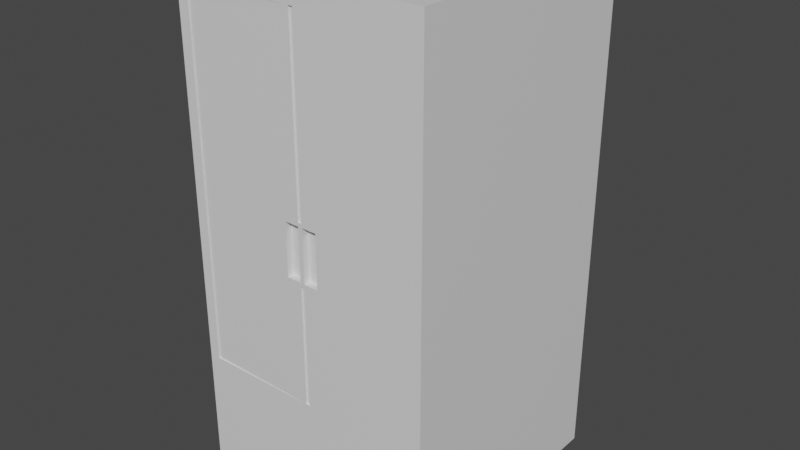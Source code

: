 # Source: EquipmentLocker.blend  (saved by Blender 2.90.8; exported with 4.5.12 LTS)
import bpy
from mathutils import Matrix  # noqa: F401  (used for matrix-valued properties, if any)

bpy.ops.wm.read_factory_settings(use_empty=True)
scene = bpy.context.scene
scene.name = 'Scene'

# ---- collections
col_collection = bpy.data.collections.new('Collection'); scene.collection.children.link(col_collection)

# ---- materials (node trees are filled in below, after node groups)
mat_material = bpy.data.materials.new('Material')
mat_material.alpha_threshold = 0.0
mat_material.use_transparent_shadow = False
mat_material.line_color = (0.0, 0.0, 0.0, 1.0)
mat_mat2 = bpy.data.materials.new('Mat2')
mat_mat2.use_transparent_shadow = False

# ---- material node trees
mat_material.use_nodes = True; mat_material.node_tree.nodes.clear()
_N = mat_material.node_tree.nodes; _L = mat_material.node_tree.links
n0 = _N.new('ShaderNodeOutputMaterial'); n0.name = 'Material Output'; n0.location = (300, 300)
n1 = _N.new('ShaderNodeBsdfPrincipled'); n1.name = 'Principled BSDF'; n1.location = (10, 300)
n1.distribution = 'GGX'
n1.subsurface_method = 'BURLEY'
n1.inputs[2].default_value = 0.4
n1.inputs[3].default_value = 1.45
n1.inputs[27].default_value = (0.0, 0.0, 0.0, 1.0)
n1.inputs[28].default_value = 1.0
_L.new(n1.outputs[0], n0.inputs[0])
n0.is_active_output = True
mat_mat2.use_nodes = True; mat_mat2.node_tree.nodes.clear()
_N = mat_mat2.node_tree.nodes; _L = mat_mat2.node_tree.links
n0 = _N.new('ShaderNodeBsdfPrincipled'); n0.name = 'Principled BSDF'; n0.location = (10, 300)
n0.distribution = 'GGX'
n0.subsurface_method = 'BURLEY'
n0.inputs[3].default_value = 1.45
n0.inputs[27].default_value = (0.0, 0.0, 0.0, 1.0)
n0.inputs[28].default_value = 1.0
n1 = _N.new('ShaderNodeOutputMaterial'); n1.name = 'Material Output'; n1.location = (300, 300)
_L.new(n0.outputs[0], n1.inputs[0])
n1.is_active_output = True

# ---- world
world_world = bpy.data.worlds.new('World'); scene.world = world_world
world_world.use_nodes = True; world_world.node_tree.nodes.clear()
_N = world_world.node_tree.nodes; _L = world_world.node_tree.links
n0 = _N.new('ShaderNodeOutputWorld'); n0.name = 'World Output'; n0.location = (300, 300)
n1 = _N.new('ShaderNodeBackground'); n1.name = 'Background'; n1.location = (10, 300)
n1.inputs[0].default_value = (0.05088, 0.05088, 0.05088, 1.0)
_L.new(n1.outputs[0], n0.inputs[0])
n0.is_active_output = True
world_world.color = (0.05088, 0.05088, 0.05088)
world_world.use_sun_shadow = False
world_world.sun_shadow_jitter_overblur = 0.0

# ---- meshes
me_cube = bpy.data.meshes.new('Cube')
me_cube.from_pydata([(1.0, 1.0, 4.0), (1.0, 1.0, 0.0), (1.0, -1.0, 4.0), (1.0, -1.0, 0.0), (-1.0, 1.0, 4.0), (-1.0, 1.0, 0.0), (-1.0, -1.0, 4.0), (-1.0, -1.0, 0.0), (-0.9126, -1.0, 0.1769), (-0.9126, -1.0, 3.823), (0.9126, -1.0, 3.823), (0.9126, -1.0, 0.1769), (-0.9126, 0.9653, 0.1769), (-0.9126, 0.9653, 3.823), (0.9126, 0.9653, 3.823), (0.9126, 0.9653, 0.1769), (-0.7716, 0.06992, 0.08157), (-0.7716, 0.2113, 0.223), (-0.7716, 0.14, 0.01152), (-0.7716, 0.2814, 0.1529), (0.7541, 0.06992, 0.08157), (0.7541, 0.2113, 0.223), (0.7541, 0.14, 0.01152), (0.7541, 0.2814, 0.1529), (0.2455, 0.14, 0.01152), (-0.263, 0.14, 0.01152), (-0.263, 0.2814, 0.1529), (0.2455, 0.2814, 0.1529), (-0.263, 0.06992, 0.08157), (0.2455, 0.06992, 0.08157), (0.2455, 0.2113, 0.223), (-0.263, 0.2113, 0.223), (-0.4325, 0.14, 0.01152), (-0.6021, 0.14, 0.01152), (-0.4325, 0.2113, 0.223), (-0.6021, 0.2113, 0.223), (-0.6021, 0.2814, 0.1529), (-0.4325, 0.2814, 0.1529), (-0.6021, 0.06992, 0.08157), (-0.4325, 0.06992, 0.08157), (0.415, 0.2814, 0.1529), (0.5845, 0.2814, 0.1529), (0.415, 0.06992, 0.08157), (0.5845, 0.06992, 0.08157), (0.5845, 0.14, 0.01152), (0.415, 0.14, 0.01152), (0.5845, 0.2113, 0.223), (0.415, 0.2113, 0.223), (0.07599, 0.14, 0.01152), (-0.09352, 0.14, 0.01152), (-0.09352, 0.2814, 0.1529), (0.07599, 0.2814, 0.1529), (-0.09352, 0.06992, 0.08157), (0.07599, 0.06992, 0.08157), (0.07599, 0.2113, 0.223), (-0.09352, 0.2113, 0.223), (-0.7716, -0.1542, 0.3057), (-0.7716, 0.002962, 0.3891), (0.7541, 0.002962, 0.3891), (0.7541, -0.1542, 0.3057), (0.5845, -0.1542, 0.3057), (-0.6021, 0.002962, 0.3891), (-0.4325, -0.1542, 0.3057), (-0.263, -0.1542, 0.3057), (0.415, 0.002962, 0.3891), (0.2455, 0.002962, 0.3891), (0.2455, -0.1542, 0.3057), (-0.263, 0.002962, 0.3891), (-0.4325, 0.002962, 0.3891), (-0.6021, -0.1542, 0.3057), (0.415, -0.1542, 0.3057), (0.5845, 0.002962, 0.3891), (-0.09352, -0.1542, 0.3057), (0.07599, -0.1542, 0.3057), (0.07599, 0.002962, 0.3891), (-0.09352, 0.002962, 0.3891), (-0.9126, -1.0, 0.1769), (-0.9126, -1.0, 0.9855), (-0.9126, 0.9653, 0.1769), (-0.9126, 0.9653, 0.9855), (0.9126, -1.0, 0.1769), (0.9126, -1.0, 0.9855), (0.9126, 0.9653, 0.1769), (0.9126, 0.9653, 0.9855), (-0.9126, -0.09845, 1.577), (-0.9126, 0.9653, 1.577), (0.9126, 0.9653, 1.577), (0.9126, -0.09845, 1.577), (0.7383, -0.9139, 1.042), (-0.7383, -0.9139, 1.042), (0.7383, -0.1845, 1.52), (-0.7383, -0.1845, 1.52), (0.7383, 0.14, 0.01152), (-0.7383, 0.14, 0.01152), (0.7383, 0.8693, 0.01152), (-0.7383, 0.8693, 0.01152), (-0.7383, -0.02421, 1.291), (0.7383, -0.02421, 1.291), (0.7383, -0.7536, 0.8852), (-0.7383, -0.7536, 0.8852), (0.7383, 0.6159, 1.52), (-0.7383, 0.6159, 1.52), (0.7383, 0.7762, 1.291), (-0.7383, 0.7762, 1.291), (0.0, -1.0, 3.823), (0.0, 0.9653, 3.823), (0.9126, -0.9139, 3.823), (-0.9126, -0.9139, 3.823), (0.0, -0.9139, 3.823), (0.7383, -0.1845, 1.359), (-0.7383, -0.1845, 1.359)], [], [(0, 4, 6, 2), (6, 7, 8, 9), (7, 6, 4, 5), (1, 0, 2, 3), (5, 4, 0, 1), (11, 10, 106, 14, 15), (7, 3, 11, 8), (2, 6, 9, 104, 10), (3, 2, 10, 11), (15, 14, 105, 13, 12), (108, 107, 13, 105), (9, 8, 12, 13, 107), (16, 17, 19, 18), (44, 41, 23, 22), (22, 23, 21, 20), (42, 47, 64, 70), (44, 22, 20, 43), (36, 19, 17, 35), (40, 27, 30, 47), (50, 26, 31, 55), (32, 25, 28, 39), (48, 24, 29, 53), (17, 16, 56, 57), (52, 55, 31, 28), (32, 37, 26, 25), (48, 51, 27, 24), (18, 19, 36, 33), (33, 36, 37, 32), (18, 33, 38, 16), (33, 32, 39, 38), (26, 37, 34, 31), (37, 36, 35, 34), (31, 34, 68, 67), (39, 34, 35, 38), (54, 55, 75, 74), (43, 46, 47, 42), (23, 41, 46, 21), (41, 40, 47, 46), (24, 45, 42, 29), (45, 44, 43, 42), (24, 27, 40, 45), (45, 40, 41, 44), (25, 26, 50, 49), (49, 50, 51, 48), (29, 30, 54, 53), (46, 43, 60, 71), (25, 49, 52, 28), (49, 48, 53, 52), (27, 51, 54, 30), (51, 50, 55, 54), (69, 61, 57, 56), (70, 64, 65, 66), (63, 67, 68, 62), (59, 58, 71, 60), (73, 74, 75, 72), (39, 28, 63, 62), (20, 21, 58, 59), (29, 42, 70, 66), (30, 29, 66, 65), (43, 20, 59, 60), (28, 31, 67, 63), (47, 30, 65, 64), (53, 54, 74, 73), (35, 17, 57, 61), (55, 52, 72, 75), (16, 38, 69, 56), (34, 39, 62, 68), (21, 46, 71, 58), (52, 53, 73, 72), (38, 35, 61, 69), (76, 77, 79, 78), (78, 79, 83, 82), (82, 83, 81, 80), (80, 81, 77, 76), (78, 76, 80, 82), (81, 83, 86, 87), (86, 85, 84, 87), (79, 77, 84, 85), (81, 87, 90, 88), (83, 79, 85, 86), (97, 96, 95, 94), (87, 84, 91, 90), (77, 81, 88, 89), (84, 77, 89, 91), (98, 97, 94, 92), (99, 98, 92, 93), (96, 99, 93, 95), (91, 89, 99, 96), (89, 88, 98, 99), (88, 90, 97, 98), (91, 96, 103, 101), (100, 101, 103, 102), (97, 90, 100, 102), (96, 97, 102, 103), (90, 91, 101, 100), (106, 108, 105, 14), (104, 9, 107, 108), (10, 104, 108, 106), (91, 90, 109, 110)])
_uv = me_cube.uv_layers.new(name='UVMap')
_uv.uv.foreach_set('vector', [0.625, 0.5, 0.875, 0.5, 0.875, 0.75, 0.625, 0.75, 0.625, 0.0, 0.375, 0.0, 0.375, 0.0, 0.625, 0.0, 0.375, 0.0, 0.625, 0.0, 0.625, 0.25, 0.375, 0.25, 0.375, 0.5, 0.625, 0.5, 0.625, 0.75, 0.375, 0.75, 0.375, 0.25, 0.625, 0.25, 0.625, 0.5, 0.375, 0.5, 0.375, 0.75, 0.625, 0.75, 0.625, 0.75, 0.625, 0.75, 0.375, 0.75, 0.125, 0.75, 0.375, 0.75, 0.375, 0.75, 0.125, 0.75, 0.625, 0.75, 0.875, 0.75, 0.875, 0.75, 0.75, 0.75, 0.625, 0.75, 0.375, 0.75, 0.625, 0.75, 0.625, 0.75, 0.375, 0.75, 0.375, 0.75, 0.625, 0.75, 0.625, 0.875, 0.625, 1.0, 0.375, 1.0, 0.75, 0.75, 0.875, 0.75, 0.875, 0.75, 0.75, 0.75, 0.625, 0.0, 0.375, 0.0, 0.375, 0.0, 0.625, 0.0, 0.625, 0.0, 0.375, 0.0, 0.625, 0.0, 0.625, 0.25, 0.375, 0.25, 0.375, 0.4722, 0.625, 0.4722, 0.625, 0.5, 0.375, 0.5, 0.375, 0.5, 0.625, 0.5, 0.625, 0.75, 0.375, 0.75, 0.375, 0.8056, 0.625, 0.8056, 0.625, 0.8056, 0.375, 0.8056, 0.3472, 0.5, 0.375, 0.5, 0.375, 0.75, 0.3472, 0.75, 0.8472, 0.5, 0.875, 0.5, 0.875, 0.75, 0.8472, 0.75, 0.6806, 0.5, 0.7083, 0.5, 0.7083, 0.75, 0.6806, 0.75, 0.7639, 0.5, 0.7917, 0.5, 0.7917, 0.75, 0.7639, 0.75, 0.1806, 0.5, 0.2083, 0.5, 0.2083, 0.75, 0.1806, 0.75, 0.2639, 0.5, 0.2917, 0.5, 0.2917, 0.75, 0.2639, 0.75, 0.625, 0.0, 0.375, 0.0, 0.375, 0.0, 0.625, 0.0, 0.375, 0.8889, 0.625, 0.8889, 0.625, 0.9167, 0.375, 0.9167, 0.375, 0.3056, 0.625, 0.3056, 0.625, 0.3333, 0.375, 0.3333, 0.375, 0.3889, 0.625, 0.3889, 0.625, 0.4167, 0.375, 0.4167, 0.375, 0.25, 0.625, 0.25, 0.625, 0.2778, 0.375, 0.2778, 0.375, 0.2778, 0.625, 0.2778, 0.625, 0.3056, 0.375, 0.3056, 0.125, 0.5, 0.1528, 0.5, 0.1528, 0.75, 0.125, 0.75, 0.1528, 0.5, 0.1806, 0.5, 0.1806, 0.75, 0.1528, 0.75, 0.7917, 0.5, 0.8194, 0.5, 0.8194, 0.75, 0.7917, 0.75, 0.8194, 0.5, 0.8472, 0.5, 0.8472, 0.75, 0.8194, 0.75, 0.7917, 0.75, 0.8194, 0.75, 0.8194, 0.75, 0.7917, 0.75, 0.375, 0.9444, 0.625, 0.9444, 0.625, 0.9722, 0.375, 0.9722, 0.7361, 0.75, 0.7639, 0.75, 0.7639, 0.75, 0.7361, 0.75, 0.375, 0.7778, 0.625, 0.7778, 0.625, 0.8056, 0.375, 0.8056, 0.625, 0.5, 0.6528, 0.5, 0.6528, 0.75, 0.625, 0.75, 0.6528, 0.5, 0.6806, 0.5, 0.6806, 0.75, 0.6528, 0.75, 0.2917, 0.5, 0.3194, 0.5, 0.3194, 0.75, 0.2917, 0.75, 0.3194, 0.5, 0.3472, 0.5, 0.3472, 0.75, 0.3194, 0.75, 0.375, 0.4167, 0.625, 0.4167, 0.625, 0.4444, 0.375, 0.4444, 0.375, 0.4444, 0.625, 0.4444, 0.625, 0.4722, 0.375, 0.4722, 0.375, 0.3333, 0.625, 0.3333, 0.625, 0.3611, 0.375, 0.3611, 0.375, 0.3611, 0.625, 0.3611, 0.625, 0.3889, 0.375, 0.3889, 0.375, 0.8333, 0.625, 0.8333, 0.625, 0.8611, 0.375, 0.8611, 0.625, 0.7778, 0.375, 0.7778, 0.375, 0.7778, 0.625, 0.7778, 0.2083, 0.5, 0.2361, 0.5, 0.2361, 0.75, 0.2083, 0.75, 0.2361, 0.5, 0.2639, 0.5, 0.2639, 0.75, 0.2361, 0.75, 0.7083, 0.5, 0.7361, 0.5, 0.7361, 0.75, 0.7083, 0.75, 0.7361, 0.5, 0.7639, 0.5, 0.7639, 0.75, 0.7361, 0.75, 0.375, 0.9722, 0.625, 0.9722, 0.625, 1.0, 0.375, 1.0, 0.375, 0.8056, 0.625, 0.8056, 0.625, 0.8333, 0.375, 0.8333, 0.375, 0.9167, 0.625, 0.9167, 0.625, 0.9444, 0.375, 0.9444, 0.375, 0.75, 0.625, 0.75, 0.625, 0.7778, 0.375, 0.7778, 0.375, 0.8611, 0.625, 0.8611, 0.625, 0.8889, 0.375, 0.8889, 0.1806, 0.75, 0.2083, 0.75, 0.2083, 0.75, 0.1806, 0.75, 0.375, 0.75, 0.625, 0.75, 0.625, 0.75, 0.375, 0.75, 0.2917, 0.75, 0.3194, 0.75, 0.3194, 0.75, 0.2917, 0.75, 0.625, 0.8333, 0.375, 0.8333, 0.375, 0.8333, 0.625, 0.8333, 0.3472, 0.75, 0.375, 0.75, 0.375, 0.75, 0.3472, 0.75, 0.375, 0.9167, 0.625, 0.9167, 0.625, 0.9167, 0.375, 0.9167, 0.6806, 0.75, 0.7083, 0.75, 0.7083, 0.75, 0.6806, 0.75, 0.375, 0.8611, 0.625, 0.8611, 0.625, 0.8611, 0.375, 0.8611, 0.8472, 0.75, 0.875, 0.75, 0.875, 0.75, 0.8472, 0.75, 0.625, 0.8889, 0.375, 0.8889, 0.375, 0.8889, 0.625, 0.8889, 0.125, 0.75, 0.1528, 0.75, 0.1528, 0.75, 0.125, 0.75, 0.625, 0.9444, 0.375, 0.9444, 0.375, 0.9444, 0.625, 0.9444, 0.625, 0.75, 0.6528, 0.75, 0.6528, 0.75, 0.625, 0.75, 0.2361, 0.75, 0.2639, 0.75, 0.2639, 0.75, 0.2361, 0.75, 0.375, 0.9722, 0.625, 0.9722, 0.625, 0.9722, 0.375, 0.9722, 0.375, 0.0, 0.625, 0.0, 0.625, 0.25, 0.375, 0.25, 0.375, 0.25, 0.625, 0.25, 0.625, 0.5, 0.375, 0.5, 0.375, 0.5, 0.625, 0.5, 0.625, 0.75, 0.375, 0.75, 0.375, 0.75, 0.625, 0.75, 0.625, 1.0, 0.375, 1.0, 0.125, 0.5, 0.125, 0.75, 0.375, 0.75, 0.375, 0.5, 0.625, 0.75, 0.625, 0.5, 0.625, 0.5, 0.625, 0.75, 0.625, 0.5, 0.875, 0.5, 0.875, 0.75, 0.625, 0.75, 0.625, 0.25, 0.625, 0.0, 0.625, 0.0, 0.625, 0.25, 0.625, 0.75, 0.625, 0.75, 0.625, 0.75, 0.625, 0.75, 0.625, 0.5, 0.625, 0.25, 0.625, 0.25, 0.625, 0.5, 0.625, 0.75, 0.875, 0.75, 0.875, 0.75, 0.625, 0.75, 0.625, 0.75, 0.875, 0.75, 0.875, 0.75, 0.625, 0.75, 0.625, 1.0, 0.625, 0.75, 0.625, 0.75, 0.625, 1.0, 0.625, 0.0, 0.625, 0.0, 0.625, 0.0, 0.625, 0.0, 0.625, 0.75, 0.625, 0.75, 0.625, 0.75, 0.625, 0.75, 0.625, 1.0, 0.625, 0.75, 0.625, 0.75, 0.625, 1.0, 0.625, 0.0, 0.625, 0.0, 0.625, 0.0, 0.625, 0.0, 0.625, 0.0, 0.625, 0.0, 0.625, 0.0, 0.625, 0.0, 0.625, 1.0, 0.625, 0.75, 0.625, 0.75, 0.625, 1.0, 0.625, 0.75, 0.625, 0.75, 0.625, 0.75, 0.625, 0.75, 0.625, 0.0, 0.625, 0.0, 0.625, 0.0, 0.625, 0.0, 0.625, 0.75, 0.875, 0.75, 0.875, 0.75, 0.625, 0.75, 0.625, 0.75, 0.625, 0.75, 0.625, 0.75, 0.625, 0.75, 0.875, 0.75, 0.625, 0.75, 0.625, 0.75, 0.875, 0.75, 0.625, 0.75, 0.875, 0.75, 0.875, 0.75, 0.625, 0.75, 0.625, 0.75, 0.75, 0.75, 0.75, 0.75, 0.625, 0.75, 0.75, 0.75, 0.625, 0.0, 0.875, 0.75, 0.75, 0.75, 0.625, 0.75, 0.75, 0.75, 0.75, 0.75, 0.625, 0.75, 0.875, 0.75, 0.625, 0.75, 0.625, 0.75, 0.875, 0.75])
me_cube.materials.append(mat_material)
me_cube.use_remesh_preserve_volume = False
me_cube.use_remesh_preserve_attributes = False
me_cube.use_mirror_vertex_groups = False
me_cube.update()
me_cube_002 = bpy.data.meshes.new('Cube.002')
me_cube_002.from_pydata([(0.7383, -0.8606, 0.9606), (-0.7383, -0.8606, 0.9606), (0.7383, -0.1312, 1.439), (-0.7383, -0.1312, 1.439), (0.7383, -0.9139, 1.042), (-0.7383, -0.9139, 1.042), (0.7383, -0.1845, 1.52), (-0.7383, -0.1845, 1.52), (0.0, -0.9139, 1.042), (0.0, -0.1845, 1.52), (0.7383, -0.5492, 1.281), (-0.7383, -0.5492, 1.281), (0.0, -0.5492, 1.281), (-0.3692, -0.9139, 1.042), (-0.3692, -0.1845, 1.52), (0.7383, -0.7316, 1.162), (-0.7383, -0.3669, 1.401), (0.3692, -0.9139, 1.042), (0.3692, -0.1845, 1.52), (0.7383, -0.3669, 1.401), (-0.7383, -0.7316, 1.162), (0.0, -0.7316, 1.162), (0.0, -0.3669, 1.401), (-0.3692, -0.5492, 1.281), (0.3692, -0.5492, 1.281), (0.3692, -0.3669, 1.401), (-0.3692, -0.3669, 1.401), (-0.3692, -0.7316, 1.162), (0.3692, -0.7316, 1.162), (-0.5537, -0.9139, 1.042), (-0.5537, -0.1845, 1.52), (0.7383, -0.8227, 1.102), (-0.7383, -0.2757, 1.461), (0.1846, -0.9139, 1.042), (0.1846, -0.1845, 1.52), (0.7383, -0.4581, 1.341), (-0.7383, -0.6404, 1.221), (0.0, -0.8227, 1.102), (0.0, -0.4581, 1.341), (-0.5537, -0.5492, 1.281), (0.1846, -0.5492, 1.281), (-0.1846, -0.9139, 1.042), (-0.1846, -0.1845, 1.52), (0.7383, -0.6404, 1.221), (-0.7383, -0.4581, 1.341), (0.5537, -0.9139, 1.042), (0.5537, -0.1845, 1.52), (0.7383, -0.2757, 1.461), (-0.7383, -0.8227, 1.102), (0.0, -0.6404, 1.221), (0.0, -0.2757, 1.461), (-0.1846, -0.5492, 1.281), (0.5537, -0.5492, 1.281), (0.3692, -0.4581, 1.341), (0.3692, -0.2757, 1.461), (0.1846, -0.3669, 1.401), (0.5537, -0.3669, 1.401), (-0.3692, -0.4581, 1.341), (-0.3692, -0.2757, 1.461), (-0.5537, -0.3669, 1.401), (-0.1846, -0.3669, 1.401), (-0.3692, -0.8227, 1.102), (-0.3692, -0.6404, 1.221), (-0.5537, -0.7316, 1.162), (-0.1846, -0.7316, 1.162), (0.3692, -0.8227, 1.102), (0.3692, -0.6404, 1.221), (0.1846, -0.7316, 1.162), (0.5537, -0.7316, 1.162), (0.5537, -0.6404, 1.221), (0.1846, -0.6404, 1.221), (0.1846, -0.8227, 1.102), (-0.1846, -0.6404, 1.221), (-0.5537, -0.6404, 1.221), (-0.5537, -0.8227, 1.102), (-0.1846, -0.2757, 1.461), (-0.5537, -0.2757, 1.461), (-0.5537, -0.4581, 1.341), (0.5537, -0.2757, 1.461), (0.1846, -0.2757, 1.461), (0.1846, -0.4581, 1.341), (0.5537, -0.4581, 1.341), (-0.1846, -0.4581, 1.341), (-0.1846, -0.8227, 1.102), (0.5537, -0.8227, 1.102), (0.1775, -0.908, 1.062), (0.1846, -0.9139, 1.051), (0.0, -0.9139, 1.051), (0.0, -0.908, 1.062), (0.0, -0.8287, 1.114), (0.0, -0.8227, 1.11), (-0.1775, -0.908, 1.062), (-0.1846, -0.9139, 1.051), (0.1775, -0.8287, 1.114), (0.1846, -0.8227, 1.11), (-0.1846, -0.8227, 1.11), (-0.1775, -0.8287, 1.114)], [], [(3, 2, 0, 1), (84, 45, 4, 31), (2, 6, 47, 19, 35, 10, 43, 15, 31, 4, 0), (0, 4, 45, 17, 33, 8, 41, 13, 29, 5, 1), (1, 5, 48, 20, 36, 11, 44, 16, 32, 7, 3), (3, 7, 30, 14, 42, 9, 34, 18, 46, 6, 2), (82, 51, 12, 38), (81, 52, 10, 35), (80, 40, 24, 53), (79, 55, 25, 54), (78, 56, 19, 47), (77, 39, 23, 57), (76, 59, 26, 58), (75, 60, 22, 50), (74, 29, 13, 61), (73, 63, 27, 62), (72, 64, 21, 49), (71, 33, 17, 65), (70, 67, 28, 66), (69, 68, 15, 43), (66, 28, 68, 69), (24, 66, 69, 52), (52, 69, 43, 10), (49, 21, 67, 70), (12, 49, 70, 40), (40, 70, 66, 24), (37, 90, 94, 71), (21, 37, 71, 67), (67, 71, 65, 28), (62, 27, 64, 72), (23, 62, 72, 51), (51, 72, 49, 12), (36, 20, 63, 73), (11, 36, 73, 39), (39, 73, 62, 23), (48, 5, 29, 74), (20, 48, 74, 63), (63, 74, 61, 27), (58, 26, 60, 75), (14, 58, 75, 42), (42, 75, 50, 9), (32, 16, 59, 76), (7, 32, 76, 30), (30, 76, 58, 14), (44, 11, 39, 77), (16, 44, 77, 59), (59, 77, 57, 26), (54, 25, 56, 78), (18, 54, 78, 46), (46, 78, 47, 6), (50, 22, 55, 79), (9, 50, 79, 34), (34, 79, 54, 18), (38, 12, 40, 80), (22, 38, 80, 55), (55, 80, 53, 25), (53, 24, 52, 81), (25, 53, 81, 56), (56, 81, 35, 19), (57, 23, 51, 82), (26, 57, 82, 60), (60, 82, 38, 22), (61, 13, 41, 83), (27, 61, 83, 64), (64, 83, 37, 21), (65, 17, 45, 84), (28, 65, 84, 68), (68, 84, 31, 15), (8, 87, 92, 41), (71, 94, 86, 33), (89, 88, 85, 93), (83, 95, 90, 37), (96, 91, 88, 89), (41, 92, 95, 83), (86, 85, 88, 87), (87, 88, 91, 92), (94, 93, 85, 86), (93, 94, 90, 89), (96, 95, 92, 91), (89, 90, 95, 96), (33, 86, 87, 8)])
_uv = me_cube_002.uv_layers.new(name='UVMap')
_uv.uv.foreach_set('vector', [0.875, 0.75, 0.625, 0.75, 0.625, 0.75, 0.625, 1.0, 0.6289, 0.7773, 0.625, 0.7812, 0.625, 0.75, 0.625, 0.75, 0.625, 0.75, 0.625, 0.75, 0.625, 0.75, 0.625, 0.75, 0.625, 0.75, 0.625, 0.75, 0.625, 0.75, 0.625, 0.75, 0.625, 0.75, 0.625, 0.75, 0.625, 0.75, 0.625, 0.75, 0.625, 0.75, 0.625, 0.7812, 0.625, 0.8125, 0.625, 0.8438, 0.625, 0.875, 0.625, 0.9062, 0.625, 0.9375, 0.625, 0.9688, 0.625, 1.0, 0.625, 1.0, 0.625, 1.0, 0.625, 1.0, 0.6562, 0.9688, 0.6875, 0.9375, 0.7188, 0.9062, 0.75, 0.875, 0.7812, 0.8438, 0.8125, 0.8125, 0.8438, 0.7812, 0.875, 0.75, 0.875, 0.75, 0.875, 0.75, 0.875, 0.75, 0.8438, 0.75, 0.8125, 0.75, 0.7812, 0.75, 0.75, 0.75, 0.7188, 0.75, 0.6875, 0.75, 0.6562, 0.75, 0.625, 0.75, 0.625, 0.75, 0.7227, 0.8086, 0.7031, 0.8281, 0.6875, 0.8125, 0.7031, 0.7969, 0.6445, 0.7617, 0.6406, 0.7656, 0.625, 0.75, 0.625, 0.75, 0.6836, 0.7852, 0.6719, 0.7969, 0.6562, 0.7812, 0.6641, 0.7734, 0.707, 0.7617, 0.6953, 0.7734, 0.6719, 0.7656, 0.6797, 0.7578, 0.6523, 0.7539, 0.6484, 0.7578, 0.625, 0.75, 0.625, 0.75, 0.7617, 0.832, 0.7344, 0.8594, 0.7188, 0.8438, 0.7422, 0.8203, 0.8164, 0.7773, 0.7891, 0.8047, 0.7656, 0.7969, 0.7891, 0.7734, 0.7617, 0.7695, 0.7422, 0.7891, 0.7188, 0.7812, 0.7344, 0.7656, 0.6523, 0.9414, 0.625, 0.9688, 0.625, 0.9375, 0.6484, 0.9141, 0.707, 0.8867, 0.6797, 0.9141, 0.6719, 0.8906, 0.6953, 0.8672, 0.6836, 0.8477, 0.6641, 0.8672, 0.6562, 0.8438, 0.6719, 0.8281, 0.6367, 0.832, 0.625, 0.8438, 0.625, 0.8125, 0.6328, 0.8047, 0.6602, 0.8086, 0.6484, 0.8203, 0.6406, 0.7969, 0.6484, 0.7891, 0.6367, 0.7695, 0.6328, 0.7734, 0.625, 0.75, 0.625, 0.75, 0.6484, 0.7891, 0.6406, 0.7969, 0.6328, 0.7734, 0.6367, 0.7695, 0.6562, 0.7812, 0.6484, 0.7891, 0.6367, 0.7695, 0.6406, 0.7656, 0.6406, 0.7656, 0.6367, 0.7695, 0.625, 0.75, 0.625, 0.75, 0.6719, 0.8281, 0.6562, 0.8438, 0.6484, 0.8203, 0.6602, 0.8086, 0.6875, 0.8125, 0.6719, 0.8281, 0.6602, 0.8086, 0.6719, 0.7969, 0.6719, 0.7969, 0.6602, 0.8086, 0.6484, 0.7891, 0.6562, 0.7812, 0.6406, 0.8594, 0.6406, 0.8594, 0.6367, 0.832, 0.6367, 0.832, 0.6562, 0.8438, 0.6406, 0.8594, 0.6367, 0.832, 0.6484, 0.8203, 0.6484, 0.8203, 0.6367, 0.832, 0.6328, 0.8047, 0.6406, 0.7969, 0.6953, 0.8672, 0.6719, 0.8906, 0.6641, 0.8672, 0.6836, 0.8477, 0.7188, 0.8438, 0.6953, 0.8672, 0.6836, 0.8477, 0.7031, 0.8281, 0.7031, 0.8281, 0.6836, 0.8477, 0.6719, 0.8281, 0.6875, 0.8125, 0.7188, 0.9062, 0.6875, 0.9375, 0.6797, 0.9141, 0.707, 0.8867, 0.75, 0.875, 0.7188, 0.9062, 0.707, 0.8867, 0.7344, 0.8594, 0.7344, 0.8594, 0.707, 0.8867, 0.6953, 0.8672, 0.7188, 0.8438, 0.6562, 0.9688, 0.625, 1.0, 0.625, 0.9688, 0.6523, 0.9414, 0.6875, 0.9375, 0.6562, 0.9688, 0.6523, 0.9414, 0.6797, 0.9141, 0.6797, 0.9141, 0.6523, 0.9414, 0.6484, 0.9141, 0.6719, 0.8906, 0.7891, 0.7734, 0.7656, 0.7969, 0.7422, 0.7891, 0.7617, 0.7695, 0.8125, 0.75, 0.7891, 0.7734, 0.7617, 0.7695, 0.7812, 0.75, 0.7812, 0.75, 0.7617, 0.7695, 0.7344, 0.7656, 0.75, 0.75, 0.8438, 0.7812, 0.8125, 0.8125, 0.7891, 0.8047, 0.8164, 0.7773, 0.875, 0.75, 0.8438, 0.7812, 0.8164, 0.7773, 0.8438, 0.75, 0.8438, 0.75, 0.8164, 0.7773, 0.7891, 0.7734, 0.8125, 0.75, 0.7812, 0.8438, 0.75, 0.875, 0.7344, 0.8594, 0.7617, 0.832, 0.8125, 0.8125, 0.7812, 0.8438, 0.7617, 0.832, 0.7891, 0.8047, 0.7891, 0.8047, 0.7617, 0.832, 0.7422, 0.8203, 0.7656, 0.7969, 0.6797, 0.7578, 0.6719, 0.7656, 0.6484, 0.7578, 0.6523, 0.7539, 0.6875, 0.75, 0.6797, 0.7578, 0.6523, 0.7539, 0.6562, 0.75, 0.6562, 0.75, 0.6523, 0.7539, 0.625, 0.75, 0.625, 0.75, 0.7344, 0.7656, 0.7188, 0.7812, 0.6953, 0.7734, 0.707, 0.7617, 0.75, 0.75, 0.7344, 0.7656, 0.707, 0.7617, 0.7188, 0.75, 0.7188, 0.75, 0.707, 0.7617, 0.6797, 0.7578, 0.6875, 0.75, 0.7031, 0.7969, 0.6875, 0.8125, 0.6719, 0.7969, 0.6836, 0.7852, 0.7188, 0.7812, 0.7031, 0.7969, 0.6836, 0.7852, 0.6953, 0.7734, 0.6953, 0.7734, 0.6836, 0.7852, 0.6641, 0.7734, 0.6719, 0.7656, 0.6641, 0.7734, 0.6562, 0.7812, 0.6406, 0.7656, 0.6445, 0.7617, 0.6719, 0.7656, 0.6641, 0.7734, 0.6445, 0.7617, 0.6484, 0.7578, 0.6484, 0.7578, 0.6445, 0.7617, 0.625, 0.75, 0.625, 0.75, 0.7422, 0.8203, 0.7188, 0.8438, 0.7031, 0.8281, 0.7227, 0.8086, 0.7656, 0.7969, 0.7422, 0.8203, 0.7227, 0.8086, 0.7422, 0.7891, 0.7422, 0.7891, 0.7227, 0.8086, 0.7031, 0.7969, 0.7188, 0.7812, 0.6484, 0.9141, 0.625, 0.9375, 0.625, 0.9062, 0.6445, 0.8867, 0.6719, 0.8906, 0.6484, 0.9141, 0.6445, 0.8867, 0.6641, 0.8672, 0.6641, 0.8672, 0.6445, 0.8867, 0.6406, 0.8594, 0.6562, 0.8438, 0.6328, 0.8047, 0.625, 0.8125, 0.625, 0.7812, 0.6289, 0.7773, 0.6406, 0.7969, 0.6328, 0.8047, 0.6289, 0.7773, 0.6328, 0.7734, 0.6328, 0.7734, 0.6289, 0.7773, 0.625, 0.75, 0.625, 0.75, 0.625, 0.875, 0.625, 0.875, 0.625, 0.9062, 0.625, 0.9062, 0.6367, 0.832, 0.6367, 0.832, 0.625, 0.8438, 0.625, 0.8438, 0.6396, 0.8604, 0.626, 0.874, 0.6258, 0.8442, 0.6361, 0.8339, 0.6445, 0.8867, 0.6445, 0.8867, 0.6406, 0.8594, 0.6406, 0.8594, 0.6432, 0.8869, 0.6262, 0.9038, 0.626, 0.874, 0.6396, 0.8604, 0.625, 0.9062, 0.625, 0.9062, 0.6445, 0.8867, 0.6445, 0.8867, 0.625, 0.8438, 0.6258, 0.8442, 0.626, 0.874, 0.625, 0.875, 0.625, 0.875, 0.626, 0.874, 0.6262, 0.9038, 0.625, 0.9062, 0.6367, 0.832, 0.6361, 0.8339, 0.6258, 0.8442, 0.625, 0.8438, 0.6361, 0.8339, 0.6367, 0.832, 0.6406, 0.8594, 0.6396, 0.8604, 0.6432, 0.8869, 0.6445, 0.8867, 0.625, 0.9062, 0.6262, 0.9038, 0.6396, 0.8604, 0.6406, 0.8594, 0.6445, 0.8867, 0.6432, 0.8869, 0.625, 0.8438, 0.625, 0.8438, 0.625, 0.875, 0.625, 0.875])
me_cube_002.materials.append(mat_material)
me_cube_002.use_remesh_preserve_volume = False
me_cube_002.use_remesh_preserve_attributes = False
me_cube_002.use_mirror_vertex_groups = False
me_cube_002.update()
me_cube_004 = bpy.data.meshes.new('Cube.004')
me_cube_004.from_pydata([(0.9126, -1.0, 3.823), (2.98e-08, -0.9874, 3.823), (0.9126, -0.9139, 3.823), (2.98e-08, -0.9139, 3.823), (2.98e-08, -0.9874, 0.9855), (0.9126, -1.0, 0.9855), (0.9126, -0.9139, 0.9855), (2.98e-08, -0.9139, 0.9855), (0.6084, -1.0, 3.823), (0.3042, -1.0, 3.823), (0.9126, -1.0, 2.877), (0.9126, -1.0, 1.931), (0.6084, -1.0, 0.9855), (0.3042, -1.0, 0.9855), (2.98e-08, -0.9874, 2.877), (2.98e-08, -0.9874, 1.931), (0.6084, -1.0, 2.877), (0.6084, -1.0, 1.931), (0.3042, -1.0, 2.877), (0.3042, -1.0, 1.931), (0.1521, -1.0, 3.823), (0.9126, -1.0, 1.458), (0.1521, -1.0, 0.9855), (2.98e-08, -0.9874, 1.458), (0.7605, -1.0, 3.823), (0.4563, -1.0, 3.823), (0.9126, -1.0, 3.35), (0.9126, -1.0, 2.404), (0.7605, -1.0, 0.9855), (0.4563, -1.0, 0.9855), (2.98e-08, -0.9874, 3.35), (2.98e-08, -0.9874, 2.404), (0.6084, -1.0, 1.458), (0.6084, -1.0, 3.35), (0.6084, -1.0, 2.404), (0.3042, -1.0, 1.458), (0.3042, -1.0, 3.35), (0.3042, -1.0, 2.404), (0.7605, -1.0, 2.877), (0.7605, -1.0, 1.931), (0.4563, -1.0, 2.877), (0.4563, -1.0, 1.931), (0.1521, -1.0, 2.877), (0.1521, -1.0, 1.931), (0.1521, -1.0, 2.404), (0.1521, -1.0, 3.35), (0.4563, -1.0, 2.404), (0.4563, -1.0, 3.35), (0.7605, -1.0, 2.404), (0.7605, -1.0, 3.35), (0.4563, -1.0, 1.458), (0.7605, -1.0, 1.458), (0.1521, -1.0, 1.458), (0.01738, -0.9874, 2.376), (0.1347, -1.0, 1.96), (0.1347, -1.0, 2.376), (0.01738, -0.9495, 2.376), (0.1347, -0.9495, 1.96), (0.1347, -0.9495, 2.376), (0.01738, -0.9874, 3.823), (0.01738, -0.9874, 0.9855), (0.01738, -0.9874, 2.877), (0.01738, -0.9874, 1.931), (0.01738, -0.9874, 2.404), (0.01738, -0.9874, 3.35), (0.01738, -0.9874, 1.458), (0.01738, -0.9874, 1.96), (0.01738, -0.9495, 1.96), (0.01738, -1.0, 2.877), (0.01738, -1.0, 1.931), (0.01738, -1.0, 2.404), (0.01738, -1.0, 3.35), (0.01738, -1.0, 1.458), (0.01738, -1.0, 1.96), (0.01738, -0.9495, 1.96), (0.01738, -1.0, 3.823), (0.01738, -1.0, 0.9855), (0.01738, -1.0, 2.376), (0.01738, -0.9495, 2.376), (2.98e-08, -1.0, 2.404), (2.98e-08, -1.0, 1.931), (0.01738, -1.0, 2.376), (0.01738, -1.0, 1.931), (0.01738, -1.0, 2.404), (0.01738, -1.0, 1.96)], [], [(65, 23, 4, 60), (2, 0, 26, 10, 27, 11, 21, 5, 6), (5, 28, 12, 29, 13, 22, 76, 60, 4, 7, 6), (3, 2, 6, 7), (7, 4, 23, 15, 31, 14, 30, 1, 3), (0, 2, 3, 1, 59, 75, 20, 9, 25, 8, 24), (51, 32, 12, 28), (50, 35, 13, 29), (49, 33, 16, 38), (48, 34, 17, 39), (47, 36, 18, 40), (46, 37, 19, 41), (64, 30, 14, 61), (53, 63, 83, 81), (37, 44, 43, 19), (18, 42, 44, 37), (61, 14, 31, 63), (36, 45, 42, 18), (9, 20, 45, 36), (59, 1, 30, 64), (34, 46, 41, 17), (16, 40, 46, 34), (40, 18, 37, 46), (33, 47, 40, 16), (8, 25, 47, 33), (25, 9, 36, 47), (27, 48, 39, 11), (10, 38, 48, 27), (38, 16, 34, 48), (26, 49, 38, 10), (0, 24, 49, 26), (24, 8, 33, 49), (32, 50, 29, 12), (17, 41, 50, 32), (41, 19, 35, 50), (21, 51, 28, 5), (11, 39, 51, 21), (39, 17, 32, 51), (35, 52, 22, 13), (19, 43, 52, 35), (62, 15, 23, 65), (54, 55, 58, 57), (15, 62, 82, 80), (69, 43, 54, 73), (43, 44, 55, 54), (53, 66, 67, 56), (73, 54, 57, 74), (77, 53, 56, 78), (78, 56, 67, 74), (66, 53, 81, 84), (70, 63, 53, 77), (69, 62, 65, 72), (75, 59, 64, 71), (68, 61, 63, 70), (71, 64, 61, 68), (72, 65, 60, 76), (52, 72, 76, 22), (45, 71, 68, 42), (42, 68, 70, 44), (20, 75, 71, 45), (43, 69, 72, 52), (44, 70, 77, 55), (58, 78, 74, 57), (55, 77, 78, 58), (66, 73, 74, 67), (62, 69, 73, 66), (79, 80, 84, 81), (83, 79, 81), (80, 82, 84), (62, 66, 84, 82), (63, 31, 79, 83), (31, 15, 80, 79)])
me_cube_004.polygons.foreach_set('material_index', [0, 0, 0, 0, 0, 0, 0, 0, 0, 0, 0, 0, 0, 1, 0, 0, 0, 0, 0, 0, 0, 0, 0, 0, 0, 0, 0, 0, 0, 0, 0, 0, 0, 0, 0, 0, 0, 0, 0, 0, 0, 1, 0, 1, 1, 1, 1, 1, 0, 1, 1, 0, 0, 0, 0, 0, 0, 0, 0, 0, 0, 1, 1, 1, 1, 1, 1, 1, 1, 1, 0, 0])
_uv = me_cube_004.uv_layers.new(name='UVMap')
_uv.uv.foreach_set('vector', [0.7396, 0.75, 0.75, 0.75, 0.75, 0.75, 0.7396, 0.75, 0.625, 0.75, 0.625, 0.75, 0.625, 0.75, 0.625, 0.75, 0.625, 0.75, 0.625, 0.75, 0.625, 0.75, 0.625, 0.75, 0.625, 0.75, 0.625, 0.75, 0.6458, 0.75, 0.6667, 0.75, 0.6875, 0.75, 0.7083, 0.75, 0.7292, 0.75, 0.7396, 0.75, 0.7396, 0.75, 0.75, 0.75, 0.75, 0.75, 0.625, 0.75, 0.75, 0.75, 0.625, 0.75, 0.625, 0.75, 0.75, 0.75, 0.75, 0.75, 0.75, 0.75, 0.75, 0.75, 0.75, 0.75, 0.75, 0.75, 0.75, 0.75, 0.75, 0.75, 0.75, 0.75, 0.75, 0.75, 0.625, 0.75, 0.625, 0.75, 0.75, 0.75, 0.75, 0.75, 0.7396, 0.75, 0.7396, 0.75, 0.7292, 0.75, 0.7083, 0.75, 0.6875, 0.75, 0.6667, 0.75, 0.6458, 0.75, 0.6458, 0.75, 0.6667, 0.75, 0.6667, 0.75, 0.6458, 0.75, 0.6875, 0.75, 0.7083, 0.75, 0.7083, 0.75, 0.6875, 0.75, 0.6458, 0.75, 0.6667, 0.75, 0.6667, 0.75, 0.6458, 0.75, 0.6458, 0.75, 0.6667, 0.75, 0.6667, 0.75, 0.6458, 0.75, 0.6875, 0.75, 0.7083, 0.75, 0.7083, 0.75, 0.6875, 0.75, 0.6875, 0.75, 0.7083, 0.75, 0.7083, 0.75, 0.6875, 0.75, 0.7396, 0.75, 0.75, 0.75, 0.75, 0.75, 0.7396, 0.75, 0.7396, 0.75, 0.7396, 0.75, 0.7396, 0.75, 0.7396, 0.75, 0.7083, 0.75, 0.7292, 0.75, 0.7292, 0.75, 0.7083, 0.75, 0.7083, 0.75, 0.7292, 0.75, 0.7292, 0.75, 0.7083, 0.75, 0.7396, 0.75, 0.75, 0.75, 0.75, 0.75, 0.7396, 0.75, 0.7083, 0.75, 0.7292, 0.75, 0.7292, 0.75, 0.7083, 0.75, 0.7083, 0.75, 0.7292, 0.75, 0.7292, 0.75, 0.7083, 0.75, 0.7396, 0.75, 0.75, 0.75, 0.75, 0.75, 0.7396, 0.75, 0.6667, 0.75, 0.6875, 0.75, 0.6875, 0.75, 0.6667, 0.75, 0.6667, 0.75, 0.6875, 0.75, 0.6875, 0.75, 0.6667, 0.75, 0.6875, 0.75, 0.7083, 0.75, 0.7083, 0.75, 0.6875, 0.75, 0.6667, 0.75, 0.6875, 0.75, 0.6875, 0.75, 0.6667, 0.75, 0.6667, 0.75, 0.6875, 0.75, 0.6875, 0.75, 0.6667, 0.75, 0.6875, 0.75, 0.7083, 0.75, 0.7083, 0.75, 0.6875, 0.75, 0.625, 0.75, 0.6458, 0.75, 0.6458, 0.75, 0.625, 0.75, 0.625, 0.75, 0.6458, 0.75, 0.6458, 0.75, 0.625, 0.75, 0.6458, 0.75, 0.6667, 0.75, 0.6667, 0.75, 0.6458, 0.75, 0.625, 0.75, 0.6458, 0.75, 0.6458, 0.75, 0.625, 0.75, 0.625, 0.75, 0.6458, 0.75, 0.6458, 0.75, 0.625, 0.75, 0.6458, 0.75, 0.6667, 0.75, 0.6667, 0.75, 0.6458, 0.75, 0.6667, 0.75, 0.6875, 0.75, 0.6875, 0.75, 0.6667, 0.75, 0.6667, 0.75, 0.6875, 0.75, 0.6875, 0.75, 0.6667, 0.75, 0.6875, 0.75, 0.7083, 0.75, 0.7083, 0.75, 0.6875, 0.75, 0.625, 0.75, 0.6458, 0.75, 0.6458, 0.75, 0.625, 0.75, 0.625, 0.75, 0.6458, 0.75, 0.6458, 0.75, 0.625, 0.75, 0.6458, 0.75, 0.6667, 0.75, 0.6667, 0.75, 0.6458, 0.75, 0.7083, 0.75, 0.7292, 0.75, 0.7292, 0.75, 0.7083, 0.75, 0.7083, 0.75, 0.7292, 0.75, 0.7292, 0.75, 0.7083, 0.75, 0.7396, 0.75, 0.75, 0.75, 0.75, 0.75, 0.7396, 0.75, 0.7292, 0.75, 0.7292, 0.75, 0.7292, 0.75, 0.7292, 0.75, 0.75, 0.75, 0.7396, 0.75, 0.7396, 0.75, 0.75, 0.75, 0.7396, 0.75, 0.7292, 0.75, 0.7292, 0.75, 0.7396, 0.75, 0.7292, 0.75, 0.7292, 0.75, 0.7292, 0.75, 0.7292, 0.75, 0.75, 0.75, 0.75, 0.75, 0.75, 0.75, 0.75, 0.75, 0.7396, 0.75, 0.7292, 0.75, 0.7292, 0.75, 0.7396, 0.75, 0.7396, 0.75, 0.7396, 0.75, 0.7396, 0.75, 0.7396, 0.75, 0.7396, 0.75, 0.7396, 0.75, 0.7396, 0.75, 0.7396, 0.75, 0.75, 0.75, 0.75, 0.75, 0.75, 0.75, 0.75, 0.75, 0.7396, 0.75, 0.7396, 0.75, 0.7396, 0.75, 0.7396, 0.75, 0.7396, 0.75, 0.7396, 0.75, 0.7396, 0.75, 0.7396, 0.75, 0.7396, 0.75, 0.7396, 0.75, 0.7396, 0.75, 0.7396, 0.75, 0.7396, 0.75, 0.7396, 0.75, 0.7396, 0.75, 0.7396, 0.75, 0.7396, 0.75, 0.7396, 0.75, 0.7396, 0.75, 0.7396, 0.75, 0.7396, 0.75, 0.7396, 0.75, 0.7396, 0.75, 0.7396, 0.75, 0.7292, 0.75, 0.7396, 0.75, 0.7396, 0.75, 0.7292, 0.75, 0.7292, 0.75, 0.7396, 0.75, 0.7396, 0.75, 0.7292, 0.75, 0.7292, 0.75, 0.7396, 0.75, 0.7396, 0.75, 0.7292, 0.75, 0.7292, 0.75, 0.7396, 0.75, 0.7396, 0.75, 0.7292, 0.75, 0.7292, 0.75, 0.7396, 0.75, 0.7396, 0.75, 0.7292, 0.75, 0.7292, 0.75, 0.7396, 0.75, 0.7396, 0.75, 0.7292, 0.75, 0.7292, 0.75, 0.7396, 0.75, 0.7396, 0.75, 0.7292, 0.75, 0.7292, 0.75, 0.7396, 0.75, 0.7396, 0.75, 0.7292, 0.75, 0.7396, 0.75, 0.7396, 0.75, 0.7396, 0.75, 0.7396, 0.75, 0.7396, 0.75, 0.7396, 0.75, 0.7396, 0.75, 0.7396, 0.75, 0.75, 0.75, 0.75, 0.75, 0.75, 0.75, 0.75, 0.75, 0.7396, 0.75, 0.75, 0.75, 0.7396, 0.75, 0.75, 0.75, 0.7396, 0.75, 0.75, 0.75, 0.7396, 0.75, 0.7396, 0.75, 0.7396, 0.75, 0.7396, 0.75, 0.7396, 0.75, 0.75, 0.75, 0.75, 0.75, 0.7396, 0.75, 0.75, 0.75, 0.75, 0.75, 0.75, 0.75, 0.75, 0.75])
me_cube_004.materials.append(mat_material)
me_cube_004.materials.append(mat_mat2)
me_cube_004.use_remesh_preserve_volume = False
me_cube_004.use_remesh_preserve_attributes = False
me_cube_004.use_mirror_vertex_groups = False
me_cube_004.update()
me_cube_001 = bpy.data.meshes.new('Cube.001')
me_cube_001.from_pydata([(-0.9116, -0.9907, 3.823), (0.001097, -0.9874, 3.823), (-0.9107, -0.9046, 3.823), (0.001849, -0.9139, 3.823), (0.001097, -0.9874, 0.9855), (-0.9116, -0.9907, 0.9855), (-0.9107, -0.9046, 0.9855), (0.001849, -0.9139, 0.9855), (-0.6074, -0.9938, 3.823), (-0.3032, -0.9969, 3.823), (-0.9116, -0.9907, 2.877), (-0.9116, -0.9907, 1.931), (-0.6074, -0.9938, 0.9855), (-0.3032, -0.9969, 0.9855), (0.001097, -0.9874, 2.877), (0.001097, -0.9874, 1.931), (-0.6074, -0.9938, 2.877), (-0.6074, -0.9938, 1.931), (-0.3032, -0.9969, 2.877), (-0.3032, -0.9969, 1.931), (-0.1511, -0.9984, 3.823), (-0.9116, -0.9907, 1.458), (-0.1511, -0.9984, 0.9855), (0.001097, -0.9874, 1.458), (-0.7595, -0.9922, 3.823), (-0.4553, -0.9953, 3.823), (-0.9116, -0.9907, 3.35), (-0.9116, -0.9907, 2.404), (-0.7595, -0.9922, 0.9855), (-0.4553, -0.9953, 0.9855), (0.001097, -0.9874, 3.35), (0.001097, -0.9874, 2.404), (-0.6074, -0.9938, 1.458), (-0.6074, -0.9938, 3.35), (-0.6074, -0.9938, 2.404), (-0.3032, -0.9969, 1.458), (-0.3032, -0.9969, 3.35), (-0.3032, -0.9969, 2.404), (-0.7595, -0.9922, 2.877), (-0.7595, -0.9922, 1.931), (-0.4553, -0.9953, 2.877), (-0.4553, -0.9953, 1.931), (-0.1511, -0.9984, 2.877), (-0.1511, -0.9984, 1.931), (-0.1511, -0.9984, 2.404), (-0.1511, -0.9984, 3.35), (-0.4553, -0.9953, 2.404), (-0.4553, -0.9953, 3.35), (-0.7595, -0.9922, 2.404), (-0.7595, -0.9922, 3.35), (-0.4553, -0.9953, 1.458), (-0.7595, -0.9922, 1.458), (-0.1511, -0.9984, 1.458), (-0.01628, -0.9872, 2.376), (-0.1337, -0.9986, 1.96), (-0.1337, -0.9986, 2.376), (-0.01589, -0.9494, 2.376), (-0.1332, -0.9481, 1.96), (-0.1332, -0.9481, 2.376), (-0.01628, -0.9872, 3.823), (-0.01628, -0.9872, 0.9855), (-0.01628, -0.9872, 2.877), (-0.01628, -0.9872, 1.931), (-0.01628, -0.9872, 2.404), (-0.01628, -0.9872, 3.35), (-0.01628, -0.9872, 1.458), (-0.01628, -0.9872, 1.96), (-0.01589, -0.9494, 1.96), (-0.01641, -0.9998, 2.877), (-0.01641, -0.9998, 1.931), (-0.01641, -0.9998, 2.404), (-0.01641, -0.9998, 3.35), (-0.01641, -0.9998, 1.458), (-0.01641, -0.9998, 1.96), (-0.01589, -0.9494, 1.96), (-0.01641, -0.9998, 3.823), (-0.01641, -0.9998, 0.9855), (-0.01641, -0.9998, 2.376), (-0.01589, -0.9494, 2.376), (0.0009679, -1.0, 2.404), (0.0009679, -1.0, 1.931), (-0.01641, -0.9998, 2.376), (-0.01641, -0.9998, 1.931), (-0.01641, -0.9998, 2.404), (-0.01641, -0.9998, 1.96)], [], [(65, 60, 4, 23), (2, 6, 5, 21, 11, 27, 10, 26, 0), (5, 6, 7, 4, 60, 76, 22, 13, 29, 12, 28), (3, 7, 6, 2), (7, 3, 1, 30, 14, 31, 15, 23, 4), (0, 24, 8, 25, 9, 20, 75, 59, 1, 3, 2), (51, 28, 12, 32), (50, 29, 13, 35), (49, 38, 16, 33), (48, 39, 17, 34), (47, 40, 18, 36), (46, 41, 19, 37), (64, 61, 14, 30), (53, 81, 83, 63), (37, 19, 43, 44), (18, 37, 44, 42), (61, 63, 31, 14), (36, 18, 42, 45), (9, 36, 45, 20), (59, 64, 30, 1), (34, 17, 41, 46), (16, 34, 46, 40), (40, 46, 37, 18), (33, 16, 40, 47), (8, 33, 47, 25), (25, 47, 36, 9), (27, 11, 39, 48), (10, 27, 48, 38), (38, 48, 34, 16), (26, 10, 38, 49), (0, 26, 49, 24), (24, 49, 33, 8), (32, 12, 29, 50), (17, 32, 50, 41), (41, 50, 35, 19), (21, 5, 28, 51), (11, 21, 51, 39), (39, 51, 32, 17), (35, 13, 22, 52), (19, 35, 52, 43), (62, 65, 23, 15), (54, 57, 58, 55), (15, 80, 82, 62), (69, 73, 54, 43), (43, 54, 55, 44), (53, 56, 67, 66), (73, 74, 57, 54), (77, 78, 56, 53), (78, 74, 67, 56), (66, 84, 81, 53), (70, 77, 53, 63), (69, 72, 65, 62), (75, 71, 64, 59), (68, 70, 63, 61), (71, 68, 61, 64), (72, 76, 60, 65), (52, 22, 76, 72), (45, 42, 68, 71), (42, 44, 70, 68), (20, 45, 71, 75), (43, 52, 72, 69), (44, 55, 77, 70), (58, 57, 74, 78), (55, 58, 78, 77), (66, 67, 74, 73), (62, 66, 73, 69), (79, 81, 84, 80), (83, 81, 79), (80, 84, 82), (62, 82, 84, 66), (63, 83, 79, 31), (31, 79, 80, 15)])
me_cube_001.polygons.foreach_set('material_index', [0, 0, 0, 0, 0, 0, 0, 0, 0, 0, 0, 0, 0, 1, 0, 0, 0, 0, 0, 0, 0, 0, 0, 0, 0, 0, 0, 0, 0, 0, 0, 0, 0, 0, 0, 0, 0, 0, 0, 0, 0, 1, 0, 1, 1, 1, 1, 1, 0, 1, 1, 0, 0, 0, 0, 0, 0, 0, 0, 0, 0, 1, 1, 1, 1, 1, 1, 1, 1, 1, 0, 0])
_uv = me_cube_001.uv_layers.new(name='UVMap')
_uv.uv.foreach_set('vector', [0.7396, 0.75, 0.7396, 0.75, 0.75, 0.75, 0.75, 0.75, 0.625, 0.75, 0.625, 0.75, 0.625, 0.75, 0.625, 0.75, 0.625, 0.75, 0.625, 0.75, 0.625, 0.75, 0.625, 0.75, 0.625, 0.75, 0.625, 0.75, 0.625, 0.75, 0.75, 0.75, 0.75, 0.75, 0.7396, 0.75, 0.7396, 0.75, 0.7292, 0.75, 0.7083, 0.75, 0.6875, 0.75, 0.6667, 0.75, 0.6458, 0.75, 0.75, 0.75, 0.75, 0.75, 0.625, 0.75, 0.625, 0.75, 0.75, 0.75, 0.75, 0.75, 0.75, 0.75, 0.75, 0.75, 0.75, 0.75, 0.75, 0.75, 0.75, 0.75, 0.75, 0.75, 0.75, 0.75, 0.625, 0.75, 0.6458, 0.75, 0.6667, 0.75, 0.6875, 0.75, 0.7083, 0.75, 0.7292, 0.75, 0.7396, 0.75, 0.7396, 0.75, 0.75, 0.75, 0.75, 0.75, 0.625, 0.75, 0.6458, 0.75, 0.6458, 0.75, 0.6667, 0.75, 0.6667, 0.75, 0.6875, 0.75, 0.6875, 0.75, 0.7083, 0.75, 0.7083, 0.75, 0.6458, 0.75, 0.6458, 0.75, 0.6667, 0.75, 0.6667, 0.75, 0.6458, 0.75, 0.6458, 0.75, 0.6667, 0.75, 0.6667, 0.75, 0.6875, 0.75, 0.6875, 0.75, 0.7083, 0.75, 0.7083, 0.75, 0.6875, 0.75, 0.6875, 0.75, 0.7083, 0.75, 0.7083, 0.75, 0.7396, 0.75, 0.7396, 0.75, 0.75, 0.75, 0.75, 0.75, 0.7396, 0.75, 0.7396, 0.75, 0.7396, 0.75, 0.7396, 0.75, 0.7083, 0.75, 0.7083, 0.75, 0.7292, 0.75, 0.7292, 0.75, 0.7083, 0.75, 0.7083, 0.75, 0.7292, 0.75, 0.7292, 0.75, 0.7396, 0.75, 0.7396, 0.75, 0.75, 0.75, 0.75, 0.75, 0.7083, 0.75, 0.7083, 0.75, 0.7292, 0.75, 0.7292, 0.75, 0.7083, 0.75, 0.7083, 0.75, 0.7292, 0.75, 0.7292, 0.75, 0.7396, 0.75, 0.7396, 0.75, 0.75, 0.75, 0.75, 0.75, 0.6667, 0.75, 0.6667, 0.75, 0.6875, 0.75, 0.6875, 0.75, 0.6667, 0.75, 0.6667, 0.75, 0.6875, 0.75, 0.6875, 0.75, 0.6875, 0.75, 0.6875, 0.75, 0.7083, 0.75, 0.7083, 0.75, 0.6667, 0.75, 0.6667, 0.75, 0.6875, 0.75, 0.6875, 0.75, 0.6667, 0.75, 0.6667, 0.75, 0.6875, 0.75, 0.6875, 0.75, 0.6875, 0.75, 0.6875, 0.75, 0.7083, 0.75, 0.7083, 0.75, 0.625, 0.75, 0.625, 0.75, 0.6458, 0.75, 0.6458, 0.75, 0.625, 0.75, 0.625, 0.75, 0.6458, 0.75, 0.6458, 0.75, 0.6458, 0.75, 0.6458, 0.75, 0.6667, 0.75, 0.6667, 0.75, 0.625, 0.75, 0.625, 0.75, 0.6458, 0.75, 0.6458, 0.75, 0.625, 0.75, 0.625, 0.75, 0.6458, 0.75, 0.6458, 0.75, 0.6458, 0.75, 0.6458, 0.75, 0.6667, 0.75, 0.6667, 0.75, 0.6667, 0.75, 0.6667, 0.75, 0.6875, 0.75, 0.6875, 0.75, 0.6667, 0.75, 0.6667, 0.75, 0.6875, 0.75, 0.6875, 0.75, 0.6875, 0.75, 0.6875, 0.75, 0.7083, 0.75, 0.7083, 0.75, 0.625, 0.75, 0.625, 0.75, 0.6458, 0.75, 0.6458, 0.75, 0.625, 0.75, 0.625, 0.75, 0.6458, 0.75, 0.6458, 0.75, 0.6458, 0.75, 0.6458, 0.75, 0.6667, 0.75, 0.6667, 0.75, 0.7083, 0.75, 0.7083, 0.75, 0.7292, 0.75, 0.7292, 0.75, 0.7083, 0.75, 0.7083, 0.75, 0.7292, 0.75, 0.7292, 0.75, 0.7396, 0.75, 0.7396, 0.75, 0.75, 0.75, 0.75, 0.75, 0.7292, 0.75, 0.7292, 0.75, 0.7292, 0.75, 0.7292, 0.75, 0.75, 0.75, 0.75, 0.75, 0.7396, 0.75, 0.7396, 0.75, 0.7396, 0.75, 0.7396, 0.75, 0.7292, 0.75, 0.7292, 0.75, 0.7292, 0.75, 0.7292, 0.75, 0.7292, 0.75, 0.7292, 0.75, 0.75, 0.75, 0.75, 0.75, 0.75, 0.75, 0.75, 0.75, 0.7396, 0.75, 0.7396, 0.75, 0.7292, 0.75, 0.7292, 0.75, 0.7396, 0.75, 0.7396, 0.75, 0.7396, 0.75, 0.7396, 0.75, 0.7396, 0.75, 0.7396, 0.75, 0.7396, 0.75, 0.7396, 0.75, 0.75, 0.75, 0.75, 0.75, 0.75, 0.75, 0.75, 0.75, 0.7396, 0.75, 0.7396, 0.75, 0.7396, 0.75, 0.7396, 0.75, 0.7396, 0.75, 0.7396, 0.75, 0.7396, 0.75, 0.7396, 0.75, 0.7396, 0.75, 0.7396, 0.75, 0.7396, 0.75, 0.7396, 0.75, 0.7396, 0.75, 0.7396, 0.75, 0.7396, 0.75, 0.7396, 0.75, 0.7396, 0.75, 0.7396, 0.75, 0.7396, 0.75, 0.7396, 0.75, 0.7396, 0.75, 0.7396, 0.75, 0.7396, 0.75, 0.7396, 0.75, 0.7292, 0.75, 0.7292, 0.75, 0.7396, 0.75, 0.7396, 0.75, 0.7292, 0.75, 0.7292, 0.75, 0.7396, 0.75, 0.7396, 0.75, 0.7292, 0.75, 0.7292, 0.75, 0.7396, 0.75, 0.7396, 0.75, 0.7292, 0.75, 0.7292, 0.75, 0.7396, 0.75, 0.7396, 0.75, 0.7292, 0.75, 0.7292, 0.75, 0.7396, 0.75, 0.7396, 0.75, 0.7292, 0.75, 0.7292, 0.75, 0.7396, 0.75, 0.7396, 0.75, 0.7292, 0.75, 0.7292, 0.75, 0.7396, 0.75, 0.7396, 0.75, 0.7292, 0.75, 0.7292, 0.75, 0.7396, 0.75, 0.7396, 0.75, 0.7396, 0.75, 0.7396, 0.75, 0.7396, 0.75, 0.7396, 0.75, 0.7396, 0.75, 0.7396, 0.75, 0.7396, 0.75, 0.7396, 0.75, 0.75, 0.75, 0.75, 0.75, 0.75, 0.75, 0.75, 0.75, 0.7396, 0.75, 0.7396, 0.75, 0.75, 0.75, 0.75, 0.75, 0.75, 0.75, 0.7396, 0.75, 0.7396, 0.75, 0.7396, 0.75, 0.7396, 0.75, 0.7396, 0.75, 0.7396, 0.75, 0.7396, 0.75, 0.75, 0.75, 0.75, 0.75, 0.75, 0.75, 0.75, 0.75, 0.75, 0.75, 0.75, 0.75])
me_cube_001.materials.append(mat_material)
me_cube_001.materials.append(mat_mat2)
me_cube_001.use_remesh_preserve_volume = False
me_cube_001.use_remesh_preserve_attributes = False
me_cube_001.use_mirror_vertex_groups = False
me_cube_001.update()

# ---- objects
ob_maincase = bpy.data.objects.new('MainCase', me_cube)
ob_weapondoor = bpy.data.objects.new('WeaponDoor', me_cube_002)
ob_rightdoor = bpy.data.objects.new('RightDoor', me_cube_004)
ob_leftdoor = bpy.data.objects.new('LeftDoor', me_cube_001)

# ---- transforms, parenting, visibility, modifiers, constraints
ob_maincase.location = (0.0, 0.0, 0.0)
ob_maincase.lock_rotations_4d = False
ob_maincase.empty_display_type = 'ARROWS'
ob_maincase.lineart.crease_threshold = 0.0
ob_weapondoor.location = (0.0, 0.0, 0.0)
ob_weapondoor.lock_rotations_4d = False
ob_weapondoor.empty_display_type = 'ARROWS'
ob_weapondoor.lineart.crease_threshold = 0.0
ob_rightdoor.location = (0.0, 0.0, 0.0)
ob_rightdoor.lock_rotations_4d = False
ob_rightdoor.empty_display_type = 'ARROWS'
ob_rightdoor.lineart.crease_threshold = 0.0
ob_leftdoor.location = (0.0, 0.0, 0.0)
ob_leftdoor.lock_rotations_4d = False
ob_leftdoor.empty_display_type = 'ARROWS'
ob_leftdoor.lineart.crease_threshold = 0.0

# ---- collection membership
col_collection.objects.link(ob_maincase)
col_collection.objects.link(ob_weapondoor)
col_collection.objects.link(ob_rightdoor)
col_collection.objects.link(ob_leftdoor)

# ---- scene / render settings (as saved in the file)
scene.frame_start = 1; scene.frame_end = 250; scene.frame_set(0)
scene.render.engine = 'BLENDER_EEVEE_NEXT'
scene.cycles.use_denoising = False
scene.cycles.samples = 128
scene.cycles.sampling_pattern = 'TABULATED_SOBOL'
scene.cycles.use_adaptive_sampling = False
scene.cycles.use_light_tree = False
scene.view_settings.view_transform = 'Filmic'
bpy.context.view_layer.update()

# ---- added for rendering (the .blend has no active camera and no usable light): camera, sun
cam_auto = bpy.data.cameras.new('AutoCamera')
cam_auto.lens = 50.0
cam_auto.sensor_width = 36.0
cam_auto.clip_end = 1000.0
ob_auto_camera = bpy.data.objects.new('AutoCamera', cam_auto)
scene.collection.objects.link(ob_auto_camera)
ob_auto_camera.location = (4.53266, -5.43919, 5.62613)
ob_auto_camera.rotation_euler = (1.09748, -7.21219e-08, 0.694738)
scene.camera = ob_auto_camera
light_auto_sun = bpy.data.lights.new('AutoSun', 'SUN')
light_auto_sun.energy = 3.0
light_auto_sun.angle = 0.0523599
ob_auto_sun = bpy.data.objects.new('AutoSun', light_auto_sun)
scene.collection.objects.link(ob_auto_sun)
ob_auto_sun.rotation_euler = (0.872665, 0.174533, 0.523599)
bpy.context.view_layer.update()

